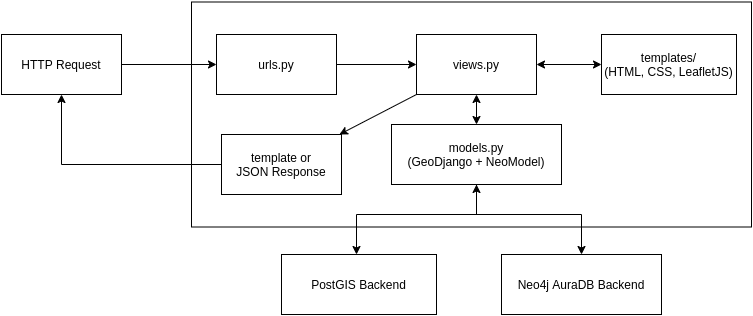

The diagram above was exported from draw.io. Its source (the exported page's mxGraphModel, read from the mxfile embedded in the PNG):
<mxGraphModel dx="1350" dy="878" grid="1" gridSize="10" guides="1" tooltips="1" connect="1" arrows="1" fold="1" page="1" pageScale="1" pageWidth="850" pageHeight="1100" math="0" shadow="0">
  <root>
    <mxCell id="0" />
    <mxCell id="1" parent="0" />
    <mxCell id="uro62Jvlcf9FhIUfdXgU-1" value="HTTP Request" style="rounded=0;whiteSpace=wrap;html=1;" vertex="1" parent="1">
      <mxGeometry x="90" y="230" width="120" height="60" as="geometry" />
    </mxCell>
    <mxCell id="uro62Jvlcf9FhIUfdXgU-2" value="" style="rounded=0;whiteSpace=wrap;html=1;" vertex="1" parent="1">
      <mxGeometry x="280" y="197.5" width="560" height="225" as="geometry" />
    </mxCell>
    <mxCell id="uro62Jvlcf9FhIUfdXgU-6" value="" style="edgeStyle=orthogonalEdgeStyle;rounded=0;orthogonalLoop=1;jettySize=auto;html=1;" edge="1" parent="1" source="uro62Jvlcf9FhIUfdXgU-4" target="uro62Jvlcf9FhIUfdXgU-5">
      <mxGeometry relative="1" as="geometry" />
    </mxCell>
    <mxCell id="uro62Jvlcf9FhIUfdXgU-4" value="urls.py" style="rounded=0;whiteSpace=wrap;html=1;" vertex="1" parent="1">
      <mxGeometry x="305" y="230" width="120" height="60" as="geometry" />
    </mxCell>
    <mxCell id="uro62Jvlcf9FhIUfdXgU-5" value="views.py" style="rounded=0;whiteSpace=wrap;html=1;" vertex="1" parent="1">
      <mxGeometry x="505" y="230" width="120" height="60" as="geometry" />
    </mxCell>
    <mxCell id="uro62Jvlcf9FhIUfdXgU-12" value="" style="edgeStyle=orthogonalEdgeStyle;rounded=0;orthogonalLoop=1;jettySize=auto;html=1;" edge="1" parent="1" source="uro62Jvlcf9FhIUfdXgU-7" target="uro62Jvlcf9FhIUfdXgU-11">
      <mxGeometry relative="1" as="geometry">
        <Array as="points">
          <mxPoint x="565" y="410" />
          <mxPoint x="445" y="410" />
        </Array>
      </mxGeometry>
    </mxCell>
    <mxCell id="uro62Jvlcf9FhIUfdXgU-7" value="models.py&lt;br&gt;(GeoDjango + NeoModel)" style="rounded=0;whiteSpace=wrap;html=1;" vertex="1" parent="1">
      <mxGeometry x="480" y="320" width="170" height="60" as="geometry" />
    </mxCell>
    <mxCell id="uro62Jvlcf9FhIUfdXgU-9" value="templates/&lt;br&gt;(HTML, CSS, LeafletJS)" style="whiteSpace=wrap;html=1;rounded=0;" vertex="1" parent="1">
      <mxGeometry x="690" y="230" width="135" height="60" as="geometry" />
    </mxCell>
    <mxCell id="uro62Jvlcf9FhIUfdXgU-11" value="PostGIS Backend" style="whiteSpace=wrap;html=1;rounded=0;" vertex="1" parent="1">
      <mxGeometry x="370" y="450" width="155" height="60" as="geometry" />
    </mxCell>
    <mxCell id="uro62Jvlcf9FhIUfdXgU-13" value="Neo4j AuraDB Backend" style="whiteSpace=wrap;html=1;rounded=0;" vertex="1" parent="1">
      <mxGeometry x="590" y="450" width="160" height="60" as="geometry" />
    </mxCell>
    <mxCell id="uro62Jvlcf9FhIUfdXgU-16" value="" style="endArrow=classic;html=1;rounded=0;entryX=0.5;entryY=0;entryDx=0;entryDy=0;" edge="1" parent="1" target="uro62Jvlcf9FhIUfdXgU-13">
      <mxGeometry width="50" height="50" relative="1" as="geometry">
        <mxPoint x="560" y="410" as="sourcePoint" />
        <mxPoint x="650" y="390" as="targetPoint" />
        <Array as="points">
          <mxPoint x="670" y="410" />
        </Array>
      </mxGeometry>
    </mxCell>
    <mxCell id="uro62Jvlcf9FhIUfdXgU-18" value="" style="endArrow=classic;html=1;rounded=0;entryX=0.5;entryY=1;entryDx=0;entryDy=0;" edge="1" parent="1" target="uro62Jvlcf9FhIUfdXgU-7">
      <mxGeometry width="50" height="50" relative="1" as="geometry">
        <mxPoint x="565" y="410" as="sourcePoint" />
        <mxPoint x="590" y="370" as="targetPoint" />
      </mxGeometry>
    </mxCell>
    <mxCell id="uro62Jvlcf9FhIUfdXgU-19" value="" style="endArrow=classic;startArrow=classic;html=1;rounded=0;entryX=0.5;entryY=1;entryDx=0;entryDy=0;exitX=0.5;exitY=0;exitDx=0;exitDy=0;" edge="1" parent="1" source="uro62Jvlcf9FhIUfdXgU-7" target="uro62Jvlcf9FhIUfdXgU-5">
      <mxGeometry width="50" height="50" relative="1" as="geometry">
        <mxPoint x="525" y="310" as="sourcePoint" />
        <mxPoint x="575" y="260" as="targetPoint" />
      </mxGeometry>
    </mxCell>
    <mxCell id="uro62Jvlcf9FhIUfdXgU-21" value="" style="endArrow=classic;html=1;rounded=0;exitX=0;exitY=1;exitDx=0;exitDy=0;" edge="1" parent="1" source="uro62Jvlcf9FhIUfdXgU-5" target="uro62Jvlcf9FhIUfdXgU-22">
      <mxGeometry width="50" height="50" relative="1" as="geometry">
        <mxPoint x="390" y="370" as="sourcePoint" />
        <mxPoint x="440" y="320" as="targetPoint" />
      </mxGeometry>
    </mxCell>
    <mxCell id="uro62Jvlcf9FhIUfdXgU-23" value="" style="edgeStyle=orthogonalEdgeStyle;rounded=0;orthogonalLoop=1;jettySize=auto;html=1;" edge="1" parent="1" source="uro62Jvlcf9FhIUfdXgU-22">
      <mxGeometry relative="1" as="geometry">
        <mxPoint x="150" y="290" as="targetPoint" />
        <Array as="points">
          <mxPoint x="150" y="360" />
        </Array>
      </mxGeometry>
    </mxCell>
    <mxCell id="uro62Jvlcf9FhIUfdXgU-22" value="template or&lt;br&gt;JSON Response" style="rounded=0;whiteSpace=wrap;html=1;" vertex="1" parent="1">
      <mxGeometry x="310" y="330" width="120" height="60" as="geometry" />
    </mxCell>
    <mxCell id="uro62Jvlcf9FhIUfdXgU-24" value="" style="endArrow=classic;html=1;rounded=0;entryX=0;entryY=0.5;entryDx=0;entryDy=0;" edge="1" parent="1" source="uro62Jvlcf9FhIUfdXgU-1" target="uro62Jvlcf9FhIUfdXgU-4">
      <mxGeometry width="50" height="50" relative="1" as="geometry">
        <mxPoint x="400" y="430" as="sourcePoint" />
        <mxPoint x="450" y="380" as="targetPoint" />
        <Array as="points" />
      </mxGeometry>
    </mxCell>
    <mxCell id="uro62Jvlcf9FhIUfdXgU-25" value="" style="endArrow=classic;startArrow=classic;html=1;rounded=0;entryX=0;entryY=0.5;entryDx=0;entryDy=0;exitX=1;exitY=0.5;exitDx=0;exitDy=0;" edge="1" parent="1" source="uro62Jvlcf9FhIUfdXgU-5" target="uro62Jvlcf9FhIUfdXgU-9">
      <mxGeometry width="50" height="50" relative="1" as="geometry">
        <mxPoint x="630" y="260" as="sourcePoint" />
        <mxPoint x="680" y="210" as="targetPoint" />
      </mxGeometry>
    </mxCell>
  </root>
</mxGraphModel>